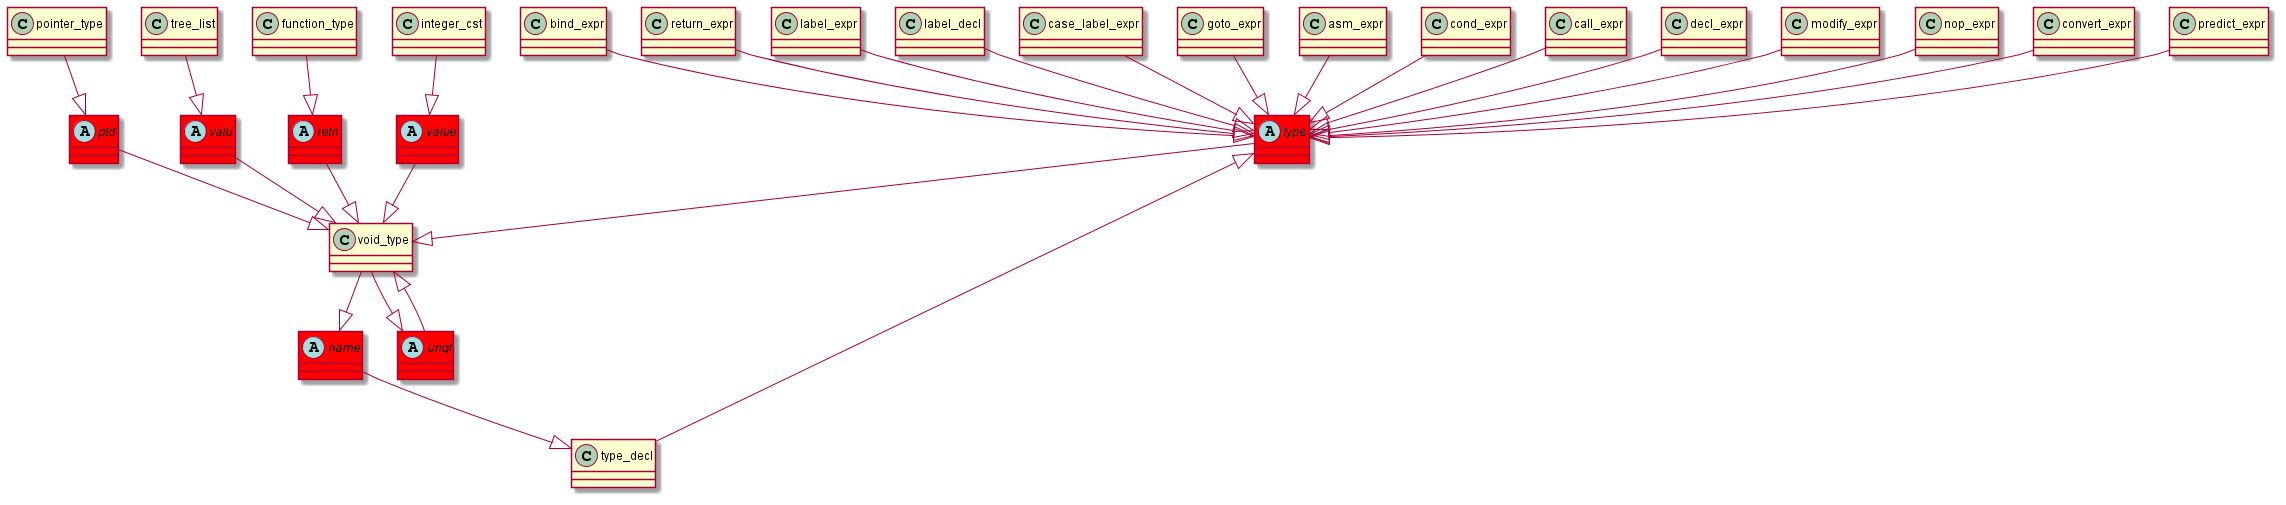

The diagram above was rendered by PlantUML. Its source (embedded in the PNG):
@startuml
abstract class	type	 #red	
type	 --|> 	void_type	
type_decl	 --|> 	type	
abstract class	name	 #red	
name	 --|> 	type_decl	
void_type	 --|> 	name	
abstract class	ptd	 #red	
ptd	 --|> 	void_type	
pointer_type	 --|> 	ptd	
abstract class	valu	 #red	
valu	 --|> 	void_type	
tree_list	 --|> 	valu	
bind_expr	 --|> 	type	
return_expr	 --|> 	type	
abstract class	retn	 #red	
retn	 --|> 	void_type	
function_type	 --|> 	retn	
abstract class	unql	 #red	
unql	 --|> 	void_type	
void_type	 --|> 	unql	
label_expr	 --|> 	type	
label_decl	 --|> 	type	
case_label_expr	 --|> 	type	
goto_expr	 --|> 	type	
asm_expr	 --|> 	type	
cond_expr	 --|> 	type	
call_expr	 --|> 	type	
decl_expr	 --|> 	type	
modify_expr	 --|> 	type	
nop_expr	 --|> 	type	
abstract class	value	 #red	
value	 --|> 	void_type	
integer_cst	 --|> 	value	
convert_expr	 --|> 	type	
predict_expr	 --|> 	type	
@enduml